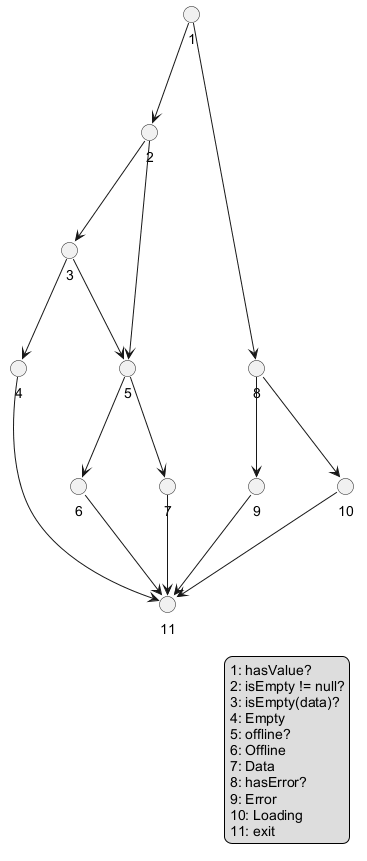

The diagram above was rendered by PlantUML. Its source (embedded in the PNG):
@startuml wb_08_vs_flowgraph
skinparam defaultFontName Arial
skinparam shadowing false
top to bottom direction
circle "1" as n1
circle "2" as n2
circle "3" as n3
circle "4" as n4
circle "5" as n5
circle "6" as n6
circle "7" as n7
circle "8" as n8
circle "9" as n9
circle "10" as n10
circle "11" as n11
n1 --> n2
n1 --> n8
n2 --> n3
n2 --> n5
n3 --> n4
n3 --> n5
n5 --> n6
n5 --> n7
n8 --> n9
n8 --> n10
n4 --> n11
n6 --> n11
n7 --> n11
n9 --> n11
n10 --> n11
legend right
  1: hasValue?
  2: isEmpty != null?
  3: isEmpty(data)?
  4: Empty
  5: offline?
  6: Offline
  7: Data
  8: hasError?
  9: Error
  10: Loading
  11: exit
endlegend
@enduml